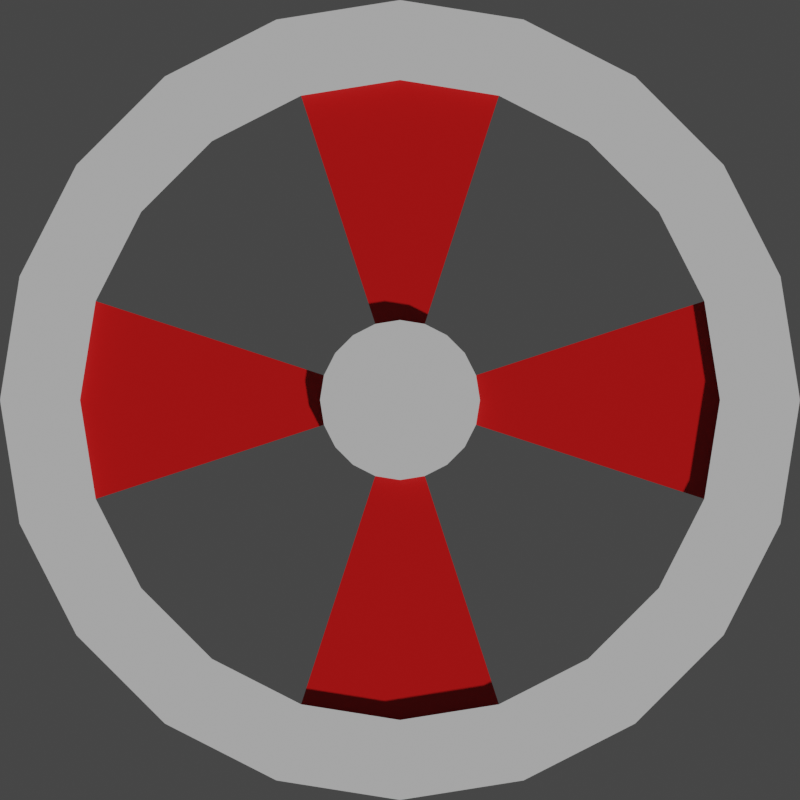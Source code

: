 # Source: command_center.blend  (saved by Blender 2.80.75; exported with 4.5.12 LTS)
import bpy
from mathutils import Matrix  # noqa: F401  (used for matrix-valued properties, if any)

bpy.ops.wm.read_factory_settings(use_empty=True)
scene = bpy.context.scene
scene.name = 'Scene'

# ---- collections
col_collection = bpy.data.collections.new('Collection'); scene.collection.children.link(col_collection)

# ---- materials (node trees are filled in below, after node groups)
mat_dark = bpy.data.materials.new('dark')
mat_dark.alpha_threshold = 0.0
mat_dark.use_transparent_shadow = False
mat_dark.line_color = (0.0, 0.0, 0.0, 1.0)
mat_grey = bpy.data.materials.new('grey')
mat_grey.use_transparent_shadow = False

# ---- material node trees
mat_dark.use_nodes = True; mat_dark.node_tree.nodes.clear()
_N = mat_dark.node_tree.nodes; _L = mat_dark.node_tree.links
n0 = _N.new('ShaderNodeOutputMaterial'); n0.name = 'Material Output'; n0.location = (300, 300)
n1 = _N.new('ShaderNodeBsdfPrincipled'); n1.name = 'Principled BSDF'; n1.location = (10, 300)
n1.distribution = 'GGX'
n1.subsurface_method = 'BURLEY'
n1.inputs[0].default_value = (0.5, 0.0, 0.0, 1.0)
n1.inputs[2].default_value = 0.4
n1.inputs[3].default_value = 1.45
n1.inputs[27].default_value = (0.0, 0.0, 0.0, 1.0)
n1.inputs[28].default_value = 1.0
_L.new(n1.outputs[0], n0.inputs[0])
n0.is_active_output = True
mat_grey.use_nodes = True; mat_grey.node_tree.nodes.clear()
_N = mat_grey.node_tree.nodes; _L = mat_grey.node_tree.links
n0 = _N.new('ShaderNodeOutputMaterial'); n0.name = 'Material Output'; n0.location = (300, 300)
n1 = _N.new('ShaderNodeBsdfPrincipled'); n1.name = 'Principled BSDF'; n1.location = (10, 300)
n1.distribution = 'GGX'
n1.subsurface_method = 'BURLEY'
n1.inputs[0].default_value = (0.6, 0.6, 0.6, 1.0)
n1.inputs[3].default_value = 1.45
n1.inputs[27].default_value = (0.0, 0.0, 0.0, 1.0)
n1.inputs[28].default_value = 1.0
_L.new(n1.outputs[0], n0.inputs[0])
n0.is_active_output = True

# ---- world
world_world = bpy.data.worlds.new('World'); scene.world = world_world
world_world.use_nodes = True; world_world.node_tree.nodes.clear()
_N = world_world.node_tree.nodes; _L = world_world.node_tree.links
n0 = _N.new('ShaderNodeOutputWorld'); n0.name = 'World Output'; n0.location = (300, 300)
n1 = _N.new('ShaderNodeBackground'); n1.name = 'Background'; n1.location = (10, 300)
n1.inputs[0].default_value = (0.05088, 0.05088, 0.05088, 1.0)
_L.new(n1.outputs[0], n0.inputs[0])
n0.is_active_output = True
world_world.color = (0.05088, 0.05088, 0.05088)
world_world.use_sun_shadow = False
world_world.sun_shadow_jitter_overblur = 0.0

# ---- cameras
cam_camera = bpy.data.cameras.new('Camera')
cam_camera.type = 'ORTHO'
cam_camera.clip_end = 100.0
cam_camera.ortho_scale = 2.0

# ---- meshes
me_cylinder_001 = bpy.data.meshes.new('Cylinder.001')
me_cylinder_001.from_pydata([(-0.2472, 0.7608, 0.2), (-0.7608, 0.2472, 0.2), (-0.8, 7.725e-07, 0.2), (0.0, 0.8, 0.2), (0.0, 0.2, 0.2), (-0.2, 1.931e-07, 0.2), (-0.1902, 0.0618, 0.2), (-0.0618, 0.1902, 0.2), (-0.2472, 0.7608, -0.2), (-0.7608, 0.2472, -0.2), (-0.8, 7.725e-07, -0.2), (0.0, 0.8, -0.2), (-0.2, 1.931e-07, -0.2), (-0.1902, 0.0618, -0.2), (-0.0618, 0.1902, -0.2), (0.0, 0.2, -0.2)], [], [(9, 13, 12, 10), (1, 6, 13, 9), (2, 5, 6, 1), (11, 15, 14, 8), (8, 14, 7, 0), (0, 7, 4, 3)])
_uv = me_cylinder_001.uv_layers.new(name='UVMap')
_uv.uv.foreach_set('vector', [0.2, 0.625, 0.25, 0.625, 0.25, 0.6688, 0.2, 0.6688, 0.2, 0.75, 0.2, 0.625, 0.2, 0.6688, 0.2, 0.75, 0.25, 0.75, 0.2, 0.75, 0.2, 0.75, 0.25, 0.75, -1.565e-07, 0.625, 0.05, 0.625, 0.05, 0.6688, -1.565e-07, 0.6688, 0.05, 0.625, 0.05, 0.75, 0.05, 0.75, 0.05, 0.6688, 0.05, 0.75, -1.565e-07, 0.75, -1.565e-07, 0.75, 0.05, 0.75])
me_cylinder_001.materials.append(mat_dark)
me_cylinder_001.use_remesh_preserve_volume = False
me_cylinder_001.use_remesh_preserve_attributes = False
me_cylinder_001.use_mirror_vertex_groups = False
me_cylinder_001.update()
me_cylinder_005 = bpy.data.meshes.new('Cylinder.005')
me_cylinder_005.from_pydata([(0.0, 0.2, -0.25), (0.0, 0.2, 0.25), (-0.2, 1.931e-07, -0.25), (-0.2, 1.931e-07, 0.25), (-0.1902, 0.0618, -0.25), (-0.1902, 0.0618, 0.25), (-0.1618, 0.1176, -0.25), (-0.1618, 0.1176, 0.25), (-0.1176, 0.1618, -0.25), (-0.1176, 0.1618, 0.25), (-0.0618, 0.1902, -0.25), (-0.0618, 0.1902, 0.25), (0.0, 1.0, -0.25), (0.0, 1.0, 0.25), (-1.0, 9.656e-07, -0.25), (-1.0, 9.656e-07, 0.25), (-0.9511, 0.309, -0.25), (-0.9511, 0.309, 0.25), (-0.809, 0.5878, -0.25), (-0.809, 0.5878, 0.25), (-0.5878, 0.809, -0.25), (-0.5878, 0.809, 0.25), (-0.309, 0.9511, -0.25), (-0.309, 0.9511, 0.25), (-0.8, 7.725e-07, -0.25), (-0.8, 7.725e-07, 0.25), (-0.7608, 0.2472, -0.25), (-0.7608, 0.2472, 0.25), (-0.6472, 0.4702, -0.25), (-0.6472, 0.4702, 0.25), (-0.4702, 0.6472, -0.25), (-0.4702, 0.6472, 0.25), (0.0, 0.8, -0.25), (0.0, 0.8, 0.25), (-0.2472, 0.7608, -0.25), (-0.2472, 0.7608, 0.25), (-0.2472, 0.7608, 0.2), (-0.4702, 0.6472, 0.2), (-0.6472, 0.4702, 0.2), (-0.7608, 0.2472, 0.2), (-0.8, 7.725e-07, 0.2), (0.0, 0.8, 0.2), (0.0, 0.2, 0.2), (-0.2, 1.931e-07, 0.2), (-0.1902, 0.0618, 0.2), (-0.1618, 0.1176, 0.2), (-0.1176, 0.1618, 0.2), (-0.0618, 0.1902, 0.2), (-0.2472, 0.7608, -0.2), (-0.4702, 0.6472, -0.2), (-0.6472, 0.4702, -0.2), (-0.7608, 0.2472, -0.2), (-0.8, 7.725e-07, -0.2), (0.0, 0.8, -0.2), (-0.2, 1.931e-07, -0.2), (-0.1902, 0.0618, -0.2), (-0.1618, 0.1176, -0.2), (-0.1176, 0.1618, -0.2), (-0.0618, 0.1902, -0.2), (0.0, 0.2, -0.2), (0.0, 2.484e-09, 0.25), (0.0, 0.0, -0.25)], [], [(43, 3, 5, 44), (44, 5, 7, 45), (45, 7, 9, 46), (46, 9, 11, 47), (47, 11, 1, 42), (14, 15, 17, 16), (16, 17, 19, 18), (18, 19, 21, 20), (20, 21, 23, 22), (22, 23, 13, 12), (41, 33, 35, 36), (37, 31, 29, 38), (39, 27, 25, 40), (36, 35, 31, 37), (38, 29, 27, 39), (50, 38, 39, 51), (48, 36, 37, 49), (49, 37, 38, 50), (57, 46, 47, 58), (56, 45, 46, 57), (55, 44, 45, 56), (32, 53, 48, 34), (30, 49, 50, 28), (16, 26, 24, 14), (26, 51, 52, 24), (18, 28, 26, 16), (15, 25, 27, 17), (34, 48, 49, 30), (28, 50, 51, 26), (20, 30, 28, 18), (22, 34, 30, 20), (12, 32, 34, 22), (23, 35, 33, 13), (21, 31, 35, 23), (19, 29, 31, 21), (17, 27, 29, 19), (2, 54, 55, 4), (4, 55, 56, 6), (6, 56, 57, 8), (8, 57, 58, 10), (10, 58, 59, 0), (9, 7, 60), (5, 3, 60), (11, 9, 60), (7, 5, 60), (1, 11, 60), (2, 4, 61), (8, 10, 61), (4, 6, 61), (10, 0, 61), (6, 8, 61)])
_uv = me_cylinder_005.uv_layers.new(name='UVMap')
_uv.uv.foreach_set('vector', [0.25, 0.75, 0.25, 1.0, 0.2, 1.0, 0.2, 0.75, 0.2, 0.75, 0.2, 1.0, 0.15, 1.0, 0.15, 0.75, 0.15, 0.75, 0.15, 1.0, 0.1, 1.0, 0.1, 0.75, 0.1, 0.75, 0.1, 1.0, 0.05, 1.0, 0.05, 0.75, 0.05, 0.75, 0.05, 1.0, -1.565e-07, 1.0, -1.565e-07, 0.75, 0.25, 0.5, 0.25, 1.0, 0.2, 1.0, 0.2, 0.5, 0.2, 0.5, 0.2, 1.0, 0.15, 1.0, 0.15, 0.5, 0.15, 0.5, 0.15, 1.0, 0.1, 1.0, 0.1, 0.5, 0.1, 0.5, 0.1, 1.0, 0.05, 1.0, 0.05, 0.5, 0.05, 0.5, 0.05, 1.0, -1.565e-07, 1.0, -1.565e-07, 0.5, -1.565e-07, 0.75, -1.565e-07, 0.9123, 0.05, 0.9123, 0.05, 0.75, 0.1, 0.75, 0.1, 0.9123, 0.15, 0.9123, 0.15, 0.75, 0.2, 0.75, 0.2, 0.9123, 0.25, 0.9123, 0.25, 0.75, 0.05, 0.75, 0.05, 0.9123, 0.1, 0.9123, 0.1, 0.75, 0.15, 0.75, 0.15, 0.9123, 0.2, 0.9123, 0.2, 0.75, 0.15, 0.6688, 0.15, 0.75, 0.2, 0.75, 0.2, 0.6688, 0.05, 0.6688, 0.05, 0.75, 0.1, 0.75, 0.1, 0.6688, 0.1, 0.6688, 0.1, 0.75, 0.15, 0.75, 0.15, 0.6688, 0.1, 0.625, 0.1, 0.75, 0.05, 0.75, 0.05, 0.625, 0.15, 0.625, 0.15, 0.75, 0.1, 0.75, 0.1, 0.625, 0.2, 0.625, 0.2, 0.75, 0.15, 0.75, 0.15, 0.625, -1.565e-07, 0.5877, -1.565e-07, 0.6688, 0.05, 0.6688, 0.05, 0.5877, 0.1, 0.5877, 0.1, 0.6688, 0.15, 0.6688, 0.15, 0.5877, 0.2, 0.5877, 0.25, 0.5877, 0.25, 0.5, 0.2, 0.5, 0.2, 0.5877, 0.2, 0.6688, 0.25, 0.6688, 0.25, 0.5877, 0.15, 0.5877, 0.2, 0.5877, 0.2, 0.5, 0.15, 0.5, 0.25, 0.9123, 0.2, 0.9123, 0.2, 1.0, 0.25, 1.0, 0.05, 0.5877, 0.05, 0.6688, 0.1, 0.6688, 0.1, 0.5877, 0.15, 0.5877, 0.15, 0.6688, 0.2, 0.6688, 0.2, 0.5877, 0.1, 0.5877, 0.15, 0.5877, 0.15, 0.5, 0.1, 0.5, 0.05, 0.5877, 0.1, 0.5877, 0.1, 0.5, 0.05, 0.5, -1.565e-07, 0.5877, 0.05, 0.5877, 0.05, 0.5, -1.565e-07, 0.5, 0.05, 0.9123, -1.565e-07, 0.9123, -1.565e-07, 1.0, 0.05, 1.0, 0.1, 0.9123, 0.05, 0.9123, 0.05, 1.0, 0.1, 1.0, 0.15, 0.9123, 0.1, 0.9123, 0.1, 1.0, 0.15, 1.0, 0.2, 0.9123, 0.15, 0.9123, 0.15, 1.0, 0.2, 1.0, 0.25, 0.5, 0.25, 0.625, 0.2, 0.625, 0.2, 0.5, 0.2, 0.5, 0.2, 0.625, 0.15, 0.625, 0.15, 0.5, 0.15, 0.5, 0.15, 0.625, 0.1, 0.625, 0.1, 0.5, 0.1, 0.5, 0.1, 0.625, 0.05, 0.625, 0.05, 0.5, 0.05, 0.5, 0.05, 0.625, -1.565e-07, 0.625, -1.565e-07, 0.5, 0.1, 1.0, 0.15, 1.0, 0.1, 1.0, 0.2, 1.0, 0.25, 1.0, 0.2, 1.0, 0.05, 1.0, 0.1, 1.0, 0.05, 1.0, 0.15, 1.0, 0.2, 1.0, 0.15, 1.0, -1.565e-07, 1.0, 0.05, 1.0, -1.565e-07, 1.0, 0.25, 0.5, 0.2, 0.5, 0.25, 0.5, 0.1, 0.5, 0.05, 0.5, 0.1, 0.5, 0.2, 0.5, 0.15, 0.5, 0.2, 0.5, 0.05, 0.5, -1.565e-07, 0.5, 0.05, 0.5, 0.15, 0.5, 0.1, 0.5, 0.15, 0.5])
me_cylinder_005.materials.append(mat_grey)
me_cylinder_005.use_remesh_preserve_volume = False
me_cylinder_005.use_remesh_preserve_attributes = False
me_cylinder_005.use_mirror_vertex_groups = False
me_cylinder_005.update()

# ---- objects
ob_camera = bpy.data.objects.new('Camera', cam_camera)
ob_cylinder = bpy.data.objects.new('Cylinder', me_cylinder_001)
ob_cylinder_001 = bpy.data.objects.new('Cylinder.001', me_cylinder_005)

# ---- transforms, parenting, visibility, modifiers, constraints
ob_camera.location = (0.0, 0.0, 5.0)
ob_camera.lock_rotations_4d = False
ob_camera.empty_display_type = 'ARROWS'
ob_camera.color = (0.0, 0.0, 0.0, 0.0)
ob_camera.display_type = 'WIRE'
ob_camera.lineart.crease_threshold = 0.0
ob_cylinder.location = (0.0, 0.0, 0.0)
ob_cylinder.lineart.crease_threshold = 0.0
_m = ob_cylinder.modifiers.new('Mirror', 'MIRROR')
_m.use_axis = (True, True, False)
ob_cylinder_001.location = (0.0, 0.0, 0.0)
ob_cylinder_001.lineart.crease_threshold = 0.0
_m = ob_cylinder_001.modifiers.new('Mirror', 'MIRROR')
_m.use_axis = (True, True, False)

# ---- collection membership
col_collection.objects.link(ob_camera)
col_collection.objects.link(ob_cylinder)
col_collection.objects.link(ob_cylinder_001)

# ---- scene / render settings (as saved in the file)
scene.camera = ob_camera
scene.frame_start = 1; scene.frame_end = 250; scene.frame_set(1)
scene.render.engine = 'BLENDER_EEVEE_NEXT'
scene.render.resolution_x = 512
scene.render.resolution_y = 512
scene.render.film_transparent = True
scene.cycles.use_denoising = False
scene.cycles.samples = 128
scene.cycles.sampling_pattern = 'TABULATED_SOBOL'
scene.cycles.use_adaptive_sampling = False
scene.cycles.use_light_tree = False
scene.eevee.use_gtao = True
scene.view_settings.view_transform = 'Filmic'
bpy.context.view_layer.update()

# ---- added for rendering (the .blend has no usable light): sun
light_auto_sun = bpy.data.lights.new('AutoSun', 'SUN')
light_auto_sun.energy = 3.0
light_auto_sun.angle = 0.0523599
ob_auto_sun = bpy.data.objects.new('AutoSun', light_auto_sun)
scene.collection.objects.link(ob_auto_sun)
ob_auto_sun.rotation_euler = (0.872665, 0.174533, 0.523599)
bpy.context.view_layer.update()
